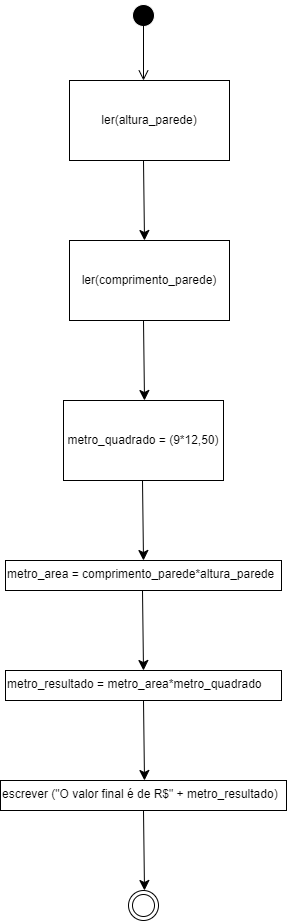

The diagram above was exported from draw.io. Its source (the exported page's mxGraphModel, read from the mxfile embedded in the PNG):
<mxGraphModel dx="830" dy="473" grid="1" gridSize="10" guides="1" tooltips="1" connect="1" arrows="1" fold="1" page="1" pageScale="1" pageWidth="827" pageHeight="1169" math="0" shadow="0">
  <root>
    <mxCell id="0" />
    <mxCell id="1" parent="0" />
    <mxCell id="FtSUdKxDLNsl-0kpq2zb-1" value="" style="ellipse;html=1;shape=startState;fillColor=#000000;strokeColor=#FFFFFF;" vertex="1" parent="1">
      <mxGeometry x="399" y="30" width="30" height="30" as="geometry" />
    </mxCell>
    <mxCell id="FtSUdKxDLNsl-0kpq2zb-2" value="" style="edgeStyle=orthogonalEdgeStyle;html=1;verticalAlign=bottom;endArrow=open;endSize=8;strokeColor=#000000;rounded=0;" edge="1" parent="1">
      <mxGeometry relative="1" as="geometry">
        <mxPoint x="414" y="110" as="targetPoint" />
        <mxPoint x="414" y="50" as="sourcePoint" />
      </mxGeometry>
    </mxCell>
    <mxCell id="FtSUdKxDLNsl-0kpq2zb-3" value="ler(altura_parede&lt;span style=&quot;background-color: transparent; color: light-dark(rgb(0, 0, 0), rgb(255, 255, 255));&quot;&gt;)&lt;/span&gt;" style="rounded=0;whiteSpace=wrap;html=1;" vertex="1" parent="1">
      <mxGeometry x="340" y="110" width="160" height="80" as="geometry" />
    </mxCell>
    <mxCell id="FtSUdKxDLNsl-0kpq2zb-4" value="" style="endArrow=classic;html=1;rounded=0;fontSize=12;startSize=8;endSize=8;curved=1;exitX=0.5;exitY=1;exitDx=0;exitDy=0;" edge="1" parent="1">
      <mxGeometry width="50" height="50" relative="1" as="geometry">
        <mxPoint x="414" y="190" as="sourcePoint" />
        <mxPoint x="415" y="270" as="targetPoint" />
      </mxGeometry>
    </mxCell>
    <mxCell id="FtSUdKxDLNsl-0kpq2zb-5" value="ler(comprimento_parede&lt;span style=&quot;background-color: transparent; color: light-dark(rgb(0, 0, 0), rgb(255, 255, 255));&quot;&gt;)&lt;/span&gt;" style="rounded=0;whiteSpace=wrap;html=1;" vertex="1" parent="1">
      <mxGeometry x="340" y="270" width="160" height="80" as="geometry" />
    </mxCell>
    <mxCell id="FtSUdKxDLNsl-0kpq2zb-6" value="" style="endArrow=classic;html=1;rounded=0;fontSize=12;startSize=8;endSize=8;curved=1;exitX=0.5;exitY=1;exitDx=0;exitDy=0;" edge="1" parent="1">
      <mxGeometry width="50" height="50" relative="1" as="geometry">
        <mxPoint x="414" y="350" as="sourcePoint" />
        <mxPoint x="415" y="430" as="targetPoint" />
      </mxGeometry>
    </mxCell>
    <mxCell id="FtSUdKxDLNsl-0kpq2zb-7" value="metro_quadrado = (9*12,50)" style="rounded=0;whiteSpace=wrap;html=1;" vertex="1" parent="1">
      <mxGeometry x="334" y="430" width="160" height="80" as="geometry" />
    </mxCell>
    <mxCell id="FtSUdKxDLNsl-0kpq2zb-8" value="" style="endArrow=classic;html=1;rounded=0;fontSize=12;startSize=8;endSize=8;curved=1;exitX=0.5;exitY=1;exitDx=0;exitDy=0;" edge="1" parent="1">
      <mxGeometry width="50" height="50" relative="1" as="geometry">
        <mxPoint x="413" y="510" as="sourcePoint" />
        <mxPoint x="414" y="590" as="targetPoint" />
      </mxGeometry>
    </mxCell>
    <mxCell id="FtSUdKxDLNsl-0kpq2zb-9" value="metro_area = comprimento_parede*altura_parede" style="rounded=0;whiteSpace=wrap;html=1;verticalAlign=top;align=left;" vertex="1" parent="1">
      <mxGeometry x="276" y="590" width="276" height="30" as="geometry" />
    </mxCell>
    <mxCell id="FtSUdKxDLNsl-0kpq2zb-10" style="edgeStyle=orthogonalEdgeStyle;rounded=0;orthogonalLoop=1;jettySize=auto;html=1;exitX=0.5;exitY=1;exitDx=0;exitDy=0;" edge="1" parent="1" source="FtSUdKxDLNsl-0kpq2zb-9" target="FtSUdKxDLNsl-0kpq2zb-9">
      <mxGeometry relative="1" as="geometry" />
    </mxCell>
    <mxCell id="FtSUdKxDLNsl-0kpq2zb-11" value="metro_resultado = metro_area*metro_quadrado" style="rounded=0;whiteSpace=wrap;html=1;verticalAlign=top;align=left;" vertex="1" parent="1">
      <mxGeometry x="276" y="700" width="276" height="30" as="geometry" />
    </mxCell>
    <mxCell id="FtSUdKxDLNsl-0kpq2zb-12" value="" style="endArrow=classic;html=1;rounded=0;fontSize=12;startSize=8;endSize=8;curved=1;exitX=0.5;exitY=1;exitDx=0;exitDy=0;" edge="1" parent="1">
      <mxGeometry width="50" height="50" relative="1" as="geometry">
        <mxPoint x="413" y="620" as="sourcePoint" />
        <mxPoint x="414" y="700" as="targetPoint" />
      </mxGeometry>
    </mxCell>
    <mxCell id="FtSUdKxDLNsl-0kpq2zb-13" value="" style="endArrow=classic;html=1;rounded=0;fontSize=12;startSize=8;endSize=8;curved=1;exitX=0.5;exitY=1;exitDx=0;exitDy=0;" edge="1" parent="1">
      <mxGeometry width="50" height="50" relative="1" as="geometry">
        <mxPoint x="414" y="730" as="sourcePoint" />
        <mxPoint x="415" y="810" as="targetPoint" />
      </mxGeometry>
    </mxCell>
    <mxCell id="FtSUdKxDLNsl-0kpq2zb-14" value="escrever (&quot;O valor final é de R$&quot; + metro_resultado)" style="rounded=0;whiteSpace=wrap;html=1;align=left;verticalAlign=top;" vertex="1" parent="1">
      <mxGeometry x="271" y="810" width="286" height="30" as="geometry" />
    </mxCell>
    <mxCell id="FtSUdKxDLNsl-0kpq2zb-15" value="" style="endArrow=classic;html=1;rounded=0;fontSize=12;startSize=8;endSize=8;curved=1;exitX=0.5;exitY=1;exitDx=0;exitDy=0;" edge="1" parent="1">
      <mxGeometry width="50" height="50" relative="1" as="geometry">
        <mxPoint x="414" y="840" as="sourcePoint" />
        <mxPoint x="415" y="920" as="targetPoint" />
      </mxGeometry>
    </mxCell>
    <mxCell id="FtSUdKxDLNsl-0kpq2zb-16" value="" style="ellipse;html=1;shape=endState;fillColor=#FFFFFF;strokeColor=#000000;" vertex="1" parent="1">
      <mxGeometry x="399" y="920" width="30" height="30" as="geometry" />
    </mxCell>
  </root>
</mxGraphModel>